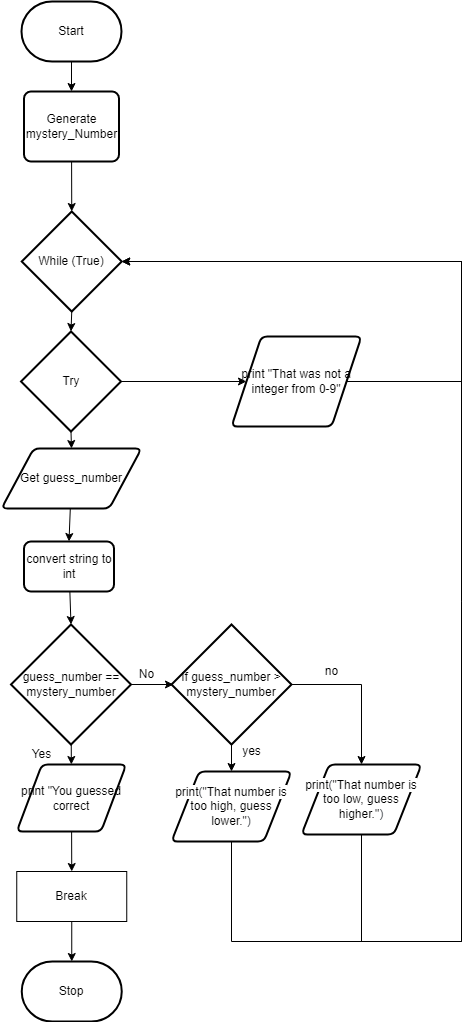

The diagram above was exported from draw.io. Its source (the exported page's mxGraphModel, read from the mxfile embedded in the PNG):
<mxGraphModel dx="1074" dy="1924" grid="1" gridSize="10" guides="1" tooltips="1" connect="1" arrows="1" fold="1" page="1" pageScale="1" pageWidth="827" pageHeight="1169" math="0" shadow="0">
  <root>
    <mxCell id="0" />
    <mxCell id="1" parent="0" />
    <mxCell id="16" style="edgeStyle=none;html=1;entryX=0.5;entryY=0;entryDx=0;entryDy=0;" parent="1" source="17" target="29" edge="1">
      <mxGeometry relative="1" as="geometry">
        <mxPoint x="240" y="170" as="targetPoint" />
      </mxGeometry>
    </mxCell>
    <mxCell id="17" value="Start" style="strokeWidth=2;html=1;shape=mxgraph.flowchart.terminator;whiteSpace=wrap;" parent="1" vertex="1">
      <mxGeometry x="190" y="-40" width="100" height="60" as="geometry" />
    </mxCell>
    <mxCell id="53" style="edgeStyle=none;rounded=0;html=1;entryX=0.5;entryY=0;entryDx=0;entryDy=0;" parent="1" source="21" target="52" edge="1">
      <mxGeometry relative="1" as="geometry" />
    </mxCell>
    <mxCell id="21" value="print &quot;You guessed correct" style="shape=parallelogram;html=1;strokeWidth=2;perimeter=parallelogramPerimeter;whiteSpace=wrap;rounded=1;arcSize=12;size=0.23;" parent="1" vertex="1">
      <mxGeometry x="185.25" y="723" width="109.5" height="67" as="geometry" />
    </mxCell>
    <mxCell id="22" value="Stop" style="strokeWidth=2;html=1;shape=mxgraph.flowchart.terminator;whiteSpace=wrap;" parent="1" vertex="1">
      <mxGeometry x="190.25" y="920" width="100" height="60" as="geometry" />
    </mxCell>
    <mxCell id="23" style="edgeStyle=none;rounded=0;html=1;" parent="1" source="25" target="21" edge="1">
      <mxGeometry relative="1" as="geometry" />
    </mxCell>
    <mxCell id="24" style="edgeStyle=none;rounded=0;html=1;entryX=0;entryY=0.5;entryDx=0;entryDy=0;" parent="1" source="25" edge="1">
      <mxGeometry relative="1" as="geometry">
        <mxPoint x="341.95000000000005" y="643" as="targetPoint" />
      </mxGeometry>
    </mxCell>
    <mxCell id="25" value="&lt;span&gt;guess_number == mystery_number&lt;/span&gt;" style="strokeWidth=2;html=1;shape=mxgraph.flowchart.decision;whiteSpace=wrap;" parent="1" vertex="1">
      <mxGeometry x="179.5" y="583" width="120" height="120" as="geometry" />
    </mxCell>
    <mxCell id="60" style="edgeStyle=none;rounded=0;html=1;entryX=0.5;entryY=0;entryDx=0;entryDy=0;entryPerimeter=0;" parent="1" source="29" target="42" edge="1">
      <mxGeometry relative="1" as="geometry" />
    </mxCell>
    <mxCell id="29" value="&lt;span&gt;Generate mystery_Number&lt;/span&gt;" style="rounded=1;whiteSpace=wrap;html=1;absoluteArcSize=1;arcSize=14;strokeWidth=2;" parent="1" vertex="1">
      <mxGeometry x="192.5" y="50" width="95" height="70" as="geometry" />
    </mxCell>
    <mxCell id="59" style="edgeStyle=none;rounded=0;html=1;entryX=1;entryY=0.5;entryDx=0;entryDy=0;entryPerimeter=0;exitX=1;exitY=0.5;exitDx=0;exitDy=0;" parent="1" source="31" target="42" edge="1">
      <mxGeometry relative="1" as="geometry">
        <Array as="points">
          <mxPoint x="630" y="340" />
          <mxPoint x="630" y="220" />
        </Array>
      </mxGeometry>
    </mxCell>
    <mxCell id="31" value="print &quot;That was not a integer from 0-9&quot;" style="shape=parallelogram;html=1;strokeWidth=2;perimeter=parallelogramPerimeter;whiteSpace=wrap;rounded=1;arcSize=12;size=0.23;" parent="1" vertex="1">
      <mxGeometry x="400" y="295" width="130" height="90" as="geometry" />
    </mxCell>
    <mxCell id="58" style="edgeStyle=none;rounded=0;html=1;entryX=0;entryY=0.5;entryDx=0;entryDy=0;" parent="1" source="34" target="31" edge="1">
      <mxGeometry relative="1" as="geometry" />
    </mxCell>
    <mxCell id="62" style="edgeStyle=none;rounded=0;html=1;exitX=0.5;exitY=1;exitDx=0;exitDy=0;exitPerimeter=0;entryX=0.5;entryY=0;entryDx=0;entryDy=0;" parent="1" source="34" target="41" edge="1">
      <mxGeometry relative="1" as="geometry" />
    </mxCell>
    <mxCell id="34" value="Try" style="strokeWidth=2;html=1;shape=mxgraph.flowchart.decision;whiteSpace=wrap;" parent="1" vertex="1">
      <mxGeometry x="189.5" y="290" width="100" height="100" as="geometry" />
    </mxCell>
    <mxCell id="35" value="Yes&lt;br&gt;" style="text;html=1;align=center;verticalAlign=middle;resizable=0;points=[];autosize=1;strokeColor=none;fillColor=none;" parent="1" vertex="1">
      <mxGeometry x="189.5" y="703" width="40" height="20" as="geometry" />
    </mxCell>
    <mxCell id="36" value="No" style="text;html=1;align=center;verticalAlign=middle;resizable=0;points=[];autosize=1;strokeColor=none;fillColor=none;" parent="1" vertex="1">
      <mxGeometry x="299.5" y="623" width="30" height="20" as="geometry" />
    </mxCell>
    <mxCell id="64" style="edgeStyle=none;rounded=0;html=1;entryX=0.5;entryY=0;entryDx=0;entryDy=0;entryPerimeter=0;" parent="1" source="39" target="25" edge="1">
      <mxGeometry relative="1" as="geometry" />
    </mxCell>
    <mxCell id="39" value="&lt;span&gt;convert string to int&lt;/span&gt;" style="rounded=1;whiteSpace=wrap;html=1;absoluteArcSize=1;arcSize=14;strokeWidth=2;" parent="1" vertex="1">
      <mxGeometry x="192.5" y="500" width="90" height="50" as="geometry" />
    </mxCell>
    <mxCell id="63" style="edgeStyle=none;rounded=0;html=1;entryX=0.5;entryY=0;entryDx=0;entryDy=0;" parent="1" source="41" target="39" edge="1">
      <mxGeometry relative="1" as="geometry" />
    </mxCell>
    <mxCell id="41" value="Get guess_number" style="shape=parallelogram;html=1;strokeWidth=2;perimeter=parallelogramPerimeter;whiteSpace=wrap;rounded=1;arcSize=12;size=0.23;" parent="1" vertex="1">
      <mxGeometry x="170" y="407" width="140" height="60" as="geometry" />
    </mxCell>
    <mxCell id="61" style="edgeStyle=none;rounded=0;html=1;exitX=0.5;exitY=1;exitDx=0;exitDy=0;exitPerimeter=0;entryX=0.5;entryY=0;entryDx=0;entryDy=0;entryPerimeter=0;" parent="1" source="42" target="34" edge="1">
      <mxGeometry relative="1" as="geometry" />
    </mxCell>
    <mxCell id="42" value="While (True)" style="strokeWidth=2;html=1;shape=mxgraph.flowchart.decision;whiteSpace=wrap;" parent="1" vertex="1">
      <mxGeometry x="190.25" y="170" width="100" height="100" as="geometry" />
    </mxCell>
    <mxCell id="48" style="edgeStyle=none;rounded=0;html=1;entryX=0.5;entryY=0;entryDx=0;entryDy=0;exitX=1;exitY=0.5;exitDx=0;exitDy=0;exitPerimeter=0;" parent="1" source="44" target="47" edge="1">
      <mxGeometry relative="1" as="geometry">
        <Array as="points">
          <mxPoint x="530" y="643" />
        </Array>
      </mxGeometry>
    </mxCell>
    <mxCell id="51" style="edgeStyle=none;rounded=0;html=1;entryX=0.5;entryY=0;entryDx=0;entryDy=0;" parent="1" source="44" target="46" edge="1">
      <mxGeometry relative="1" as="geometry" />
    </mxCell>
    <mxCell id="44" value="If guess_number &amp;gt; mystery_number" style="strokeWidth=2;html=1;shape=mxgraph.flowchart.decision;whiteSpace=wrap;" parent="1" vertex="1">
      <mxGeometry x="340" y="583" width="120" height="120" as="geometry" />
    </mxCell>
    <mxCell id="55" style="edgeStyle=none;rounded=0;html=1;entryX=1;entryY=0.5;entryDx=0;entryDy=0;entryPerimeter=0;" parent="1" source="46" target="42" edge="1">
      <mxGeometry relative="1" as="geometry">
        <Array as="points">
          <mxPoint x="400" y="900" />
          <mxPoint x="630" y="900" />
          <mxPoint x="630" y="220" />
        </Array>
      </mxGeometry>
    </mxCell>
    <mxCell id="46" value="&lt;span class=&quot;pl-en&quot; style=&quot;text-align: left ; box-sizing: border-box ; background-color: rgb(255 , 255 , 255)&quot;&gt;&lt;span class=&quot;pl-token&quot; style=&quot;box-sizing: border-box&quot;&gt;print&lt;/span&gt;&lt;/span&gt;&lt;span style=&quot;text-align: left ; color: rgb(36 , 41 , 47) ; background-color: rgb(255 , 255 , 255)&quot;&gt;(&lt;/span&gt;&lt;span class=&quot;pl-s&quot; style=&quot;text-align: left ; box-sizing: border-box ; background-color: rgb(255 , 255 , 255)&quot;&gt;&quot;That number is too high, guess lower.&quot;&lt;/span&gt;&lt;span style=&quot;text-align: left ; color: rgb(36 , 41 , 47) ; background-color: rgb(255 , 255 , 255)&quot;&gt;)&lt;/span&gt;" style="shape=parallelogram;html=1;strokeWidth=2;perimeter=parallelogramPerimeter;whiteSpace=wrap;rounded=1;arcSize=12;size=0.23;" parent="1" vertex="1">
      <mxGeometry x="340" y="730" width="120" height="70" as="geometry" />
    </mxCell>
    <mxCell id="57" style="edgeStyle=none;rounded=0;html=1;entryX=1;entryY=0.5;entryDx=0;entryDy=0;entryPerimeter=0;exitX=0.5;exitY=1;exitDx=0;exitDy=0;" parent="1" source="47" target="42" edge="1">
      <mxGeometry relative="1" as="geometry">
        <mxPoint x="530" y="870" as="targetPoint" />
        <Array as="points">
          <mxPoint x="530" y="900" />
          <mxPoint x="630" y="900" />
          <mxPoint x="630" y="220" />
        </Array>
      </mxGeometry>
    </mxCell>
    <mxCell id="47" value="&lt;span class=&quot;pl-en&quot; style=&quot;text-align: left ; box-sizing: border-box ; background-color: rgb(255 , 255 , 255)&quot;&gt;&lt;span class=&quot;pl-token&quot; style=&quot;box-sizing: border-box&quot;&gt;print&lt;/span&gt;&lt;/span&gt;&lt;span style=&quot;text-align: left ; color: rgb(36 , 41 , 47) ; background-color: rgb(255 , 255 , 255)&quot;&gt;(&lt;/span&gt;&lt;span class=&quot;pl-s&quot; style=&quot;text-align: left ; box-sizing: border-box ; background-color: rgb(255 , 255 , 255)&quot;&gt;&quot;That number is too low, guess higher.&quot;&lt;/span&gt;&lt;span style=&quot;text-align: left ; color: rgb(36 , 41 , 47) ; background-color: rgb(255 , 255 , 255)&quot;&gt;)&lt;/span&gt;" style="shape=parallelogram;html=1;strokeWidth=2;perimeter=parallelogramPerimeter;whiteSpace=wrap;rounded=1;arcSize=12;size=0.23;" parent="1" vertex="1">
      <mxGeometry x="470" y="723" width="120" height="70" as="geometry" />
    </mxCell>
    <mxCell id="54" style="edgeStyle=none;rounded=0;html=1;entryX=0.5;entryY=0;entryDx=0;entryDy=0;entryPerimeter=0;" parent="1" source="52" target="22" edge="1">
      <mxGeometry relative="1" as="geometry" />
    </mxCell>
    <mxCell id="52" value="Break" style="rounded=0;whiteSpace=wrap;html=1;" parent="1" vertex="1">
      <mxGeometry x="185.25" y="830" width="110" height="50" as="geometry" />
    </mxCell>
    <mxCell id="65" value="no" style="text;html=1;align=center;verticalAlign=middle;resizable=0;points=[];autosize=1;strokeColor=none;fillColor=none;" vertex="1" parent="1">
      <mxGeometry x="485" y="620" width="30" height="20" as="geometry" />
    </mxCell>
    <mxCell id="66" value="yes" style="text;html=1;align=center;verticalAlign=middle;resizable=0;points=[];autosize=1;strokeColor=none;fillColor=none;" vertex="1" parent="1">
      <mxGeometry x="405" y="700" width="30" height="20" as="geometry" />
    </mxCell>
  </root>
</mxGraphModel>